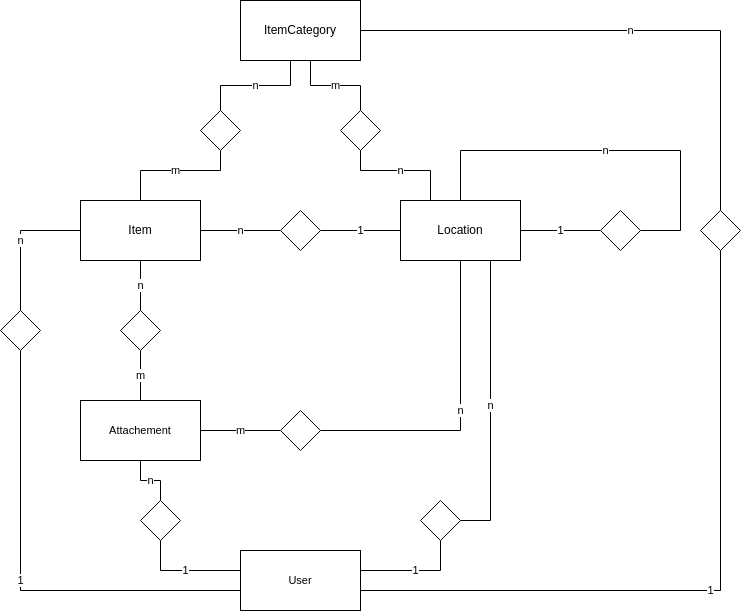

The diagram above was exported from draw.io. Its source (the exported page's mxGraphModel, read from the mxfile embedded in the PNG):
<mxGraphModel dx="1607" dy="838" grid="1" gridSize="10" guides="1" tooltips="1" connect="1" arrows="1" fold="1" page="1" pageScale="1" pageWidth="827" pageHeight="1169" math="0" shadow="0">
  <root>
    <mxCell id="0" />
    <mxCell id="1" parent="0" />
    <mxCell id="w1Wj2UtvCwJPasjvHcGs-5" value="n" style="edgeStyle=orthogonalEdgeStyle;rounded=0;orthogonalLoop=1;jettySize=auto;html=1;endArrow=none;startFill=0;" parent="1" source="w1Wj2UtvCwJPasjvHcGs-1" target="w1Wj2UtvCwJPasjvHcGs-4" edge="1">
      <mxGeometry relative="1" as="geometry" />
    </mxCell>
    <mxCell id="w1Wj2UtvCwJPasjvHcGs-13" value="n" style="edgeStyle=orthogonalEdgeStyle;shape=connector;rounded=0;orthogonalLoop=1;jettySize=auto;html=1;strokeColor=default;align=center;verticalAlign=middle;fontFamily=Helvetica;fontSize=11;fontColor=default;labelBackgroundColor=default;startFill=0;endArrow=none;" parent="1" source="w1Wj2UtvCwJPasjvHcGs-1" target="w1Wj2UtvCwJPasjvHcGs-11" edge="1">
      <mxGeometry relative="1" as="geometry" />
    </mxCell>
    <mxCell id="w1Wj2UtvCwJPasjvHcGs-1" value="Item" style="rounded=0;whiteSpace=wrap;html=1;" parent="1" vertex="1">
      <mxGeometry x="160" y="210" width="120" height="60" as="geometry" />
    </mxCell>
    <mxCell id="w1Wj2UtvCwJPasjvHcGs-8" value="1" style="edgeStyle=orthogonalEdgeStyle;shape=connector;rounded=0;orthogonalLoop=1;jettySize=auto;html=1;strokeColor=default;align=center;verticalAlign=middle;fontFamily=Helvetica;fontSize=11;fontColor=default;labelBackgroundColor=default;startFill=0;endArrow=none;" parent="1" source="w1Wj2UtvCwJPasjvHcGs-2" target="w1Wj2UtvCwJPasjvHcGs-7" edge="1">
      <mxGeometry relative="1" as="geometry">
        <Array as="points">
          <mxPoint x="640" y="240" />
          <mxPoint x="640" y="240" />
        </Array>
      </mxGeometry>
    </mxCell>
    <mxCell id="w1Wj2UtvCwJPasjvHcGs-14" value="n" style="edgeStyle=orthogonalEdgeStyle;shape=connector;rounded=0;orthogonalLoop=1;jettySize=auto;html=1;strokeColor=default;align=center;verticalAlign=middle;fontFamily=Helvetica;fontSize=11;fontColor=default;labelBackgroundColor=default;startFill=0;endArrow=none;entryX=1;entryY=0.5;entryDx=0;entryDy=0;" parent="1" source="w1Wj2UtvCwJPasjvHcGs-2" target="w1Wj2UtvCwJPasjvHcGs-15" edge="1">
      <mxGeometry x="-0.0323" relative="1" as="geometry">
        <mxPoint x="490" y="440" as="targetPoint" />
        <Array as="points">
          <mxPoint x="540" y="440" />
        </Array>
        <mxPoint as="offset" />
      </mxGeometry>
    </mxCell>
    <mxCell id="HDyFLu49zwUt0x08Z8SB-10" value="n" style="shape=connector;rounded=0;orthogonalLoop=1;jettySize=auto;html=1;strokeColor=default;align=center;verticalAlign=middle;fontFamily=Helvetica;fontSize=11;fontColor=default;labelBackgroundColor=default;endArrow=none;endFill=0;edgeStyle=orthogonalEdgeStyle;" parent="1" source="w1Wj2UtvCwJPasjvHcGs-2" target="HDyFLu49zwUt0x08Z8SB-9" edge="1">
      <mxGeometry relative="1" as="geometry">
        <Array as="points">
          <mxPoint x="510" y="180" />
          <mxPoint x="440" y="180" />
        </Array>
      </mxGeometry>
    </mxCell>
    <mxCell id="w1Wj2UtvCwJPasjvHcGs-2" value="Location" style="rounded=0;whiteSpace=wrap;html=1;" parent="1" vertex="1">
      <mxGeometry x="480" y="210" width="120" height="60" as="geometry" />
    </mxCell>
    <mxCell id="w1Wj2UtvCwJPasjvHcGs-6" value="1" style="edgeStyle=orthogonalEdgeStyle;shape=connector;rounded=0;orthogonalLoop=1;jettySize=auto;html=1;strokeColor=default;align=center;verticalAlign=middle;fontFamily=Helvetica;fontSize=11;fontColor=default;labelBackgroundColor=default;startFill=0;endArrow=none;" parent="1" source="w1Wj2UtvCwJPasjvHcGs-4" target="w1Wj2UtvCwJPasjvHcGs-2" edge="1">
      <mxGeometry relative="1" as="geometry" />
    </mxCell>
    <mxCell id="w1Wj2UtvCwJPasjvHcGs-4" value="" style="rhombus;whiteSpace=wrap;html=1;" parent="1" vertex="1">
      <mxGeometry x="360" y="220" width="40" height="40" as="geometry" />
    </mxCell>
    <mxCell id="w1Wj2UtvCwJPasjvHcGs-9" value="n" style="edgeStyle=orthogonalEdgeStyle;shape=connector;rounded=0;orthogonalLoop=1;jettySize=auto;html=1;strokeColor=default;align=center;verticalAlign=middle;fontFamily=Helvetica;fontSize=11;fontColor=default;labelBackgroundColor=default;startFill=0;endArrow=none;entryX=0.5;entryY=0;entryDx=0;entryDy=0;" parent="1" source="w1Wj2UtvCwJPasjvHcGs-7" target="w1Wj2UtvCwJPasjvHcGs-2" edge="1">
      <mxGeometry relative="1" as="geometry">
        <mxPoint x="550" y="320" as="targetPoint" />
        <Array as="points">
          <mxPoint x="760" y="240" />
          <mxPoint x="760" y="160" />
          <mxPoint x="540" y="160" />
        </Array>
      </mxGeometry>
    </mxCell>
    <mxCell id="w1Wj2UtvCwJPasjvHcGs-7" value="" style="rhombus;whiteSpace=wrap;html=1;" parent="1" vertex="1">
      <mxGeometry x="680" y="220" width="40" height="40" as="geometry" />
    </mxCell>
    <mxCell id="w1Wj2UtvCwJPasjvHcGs-12" value="m" style="edgeStyle=orthogonalEdgeStyle;shape=connector;rounded=0;orthogonalLoop=1;jettySize=auto;html=1;strokeColor=default;align=center;verticalAlign=middle;fontFamily=Helvetica;fontSize=11;fontColor=default;labelBackgroundColor=default;startFill=0;endArrow=none;" parent="1" source="w1Wj2UtvCwJPasjvHcGs-10" target="w1Wj2UtvCwJPasjvHcGs-11" edge="1">
      <mxGeometry relative="1" as="geometry" />
    </mxCell>
    <mxCell id="w1Wj2UtvCwJPasjvHcGs-10" value="Attachement" style="rounded=0;whiteSpace=wrap;html=1;fontFamily=Helvetica;fontSize=11;fontColor=default;labelBackgroundColor=default;" parent="1" vertex="1">
      <mxGeometry x="160" y="410" width="120" height="60" as="geometry" />
    </mxCell>
    <mxCell id="w1Wj2UtvCwJPasjvHcGs-11" value="" style="rhombus;whiteSpace=wrap;html=1;" parent="1" vertex="1">
      <mxGeometry x="200" y="320" width="40" height="40" as="geometry" />
    </mxCell>
    <mxCell id="w1Wj2UtvCwJPasjvHcGs-16" value="m" style="edgeStyle=orthogonalEdgeStyle;shape=connector;rounded=0;orthogonalLoop=1;jettySize=auto;html=1;strokeColor=default;align=center;verticalAlign=middle;fontFamily=Helvetica;fontSize=11;fontColor=default;labelBackgroundColor=default;startFill=0;endArrow=none;" parent="1" source="w1Wj2UtvCwJPasjvHcGs-15" target="w1Wj2UtvCwJPasjvHcGs-10" edge="1">
      <mxGeometry relative="1" as="geometry" />
    </mxCell>
    <mxCell id="w1Wj2UtvCwJPasjvHcGs-15" value="" style="rhombus;whiteSpace=wrap;html=1;" parent="1" vertex="1">
      <mxGeometry x="360" y="420" width="40" height="40" as="geometry" />
    </mxCell>
    <mxCell id="HDyFLu49zwUt0x08Z8SB-1" value="ItemCategory" style="rounded=0;whiteSpace=wrap;html=1;" parent="1" vertex="1">
      <mxGeometry x="320" y="10" width="120" height="60" as="geometry" />
    </mxCell>
    <mxCell id="HDyFLu49zwUt0x08Z8SB-6" value="n" style="edgeStyle=orthogonalEdgeStyle;rounded=0;orthogonalLoop=1;jettySize=auto;html=1;endArrow=none;endFill=0;" parent="1" source="HDyFLu49zwUt0x08Z8SB-5" target="HDyFLu49zwUt0x08Z8SB-1" edge="1">
      <mxGeometry relative="1" as="geometry">
        <Array as="points">
          <mxPoint x="300" y="95" />
          <mxPoint x="370" y="95" />
        </Array>
      </mxGeometry>
    </mxCell>
    <mxCell id="HDyFLu49zwUt0x08Z8SB-7" value="m" style="edgeStyle=orthogonalEdgeStyle;shape=connector;rounded=0;orthogonalLoop=1;jettySize=auto;html=1;strokeColor=default;align=center;verticalAlign=middle;fontFamily=Helvetica;fontSize=11;fontColor=default;labelBackgroundColor=default;endArrow=none;endFill=0;" parent="1" source="HDyFLu49zwUt0x08Z8SB-5" target="w1Wj2UtvCwJPasjvHcGs-1" edge="1">
      <mxGeometry relative="1" as="geometry">
        <Array as="points">
          <mxPoint x="300" y="180" />
          <mxPoint x="220" y="180" />
        </Array>
      </mxGeometry>
    </mxCell>
    <mxCell id="HDyFLu49zwUt0x08Z8SB-5" value="" style="rhombus;whiteSpace=wrap;html=1;" parent="1" vertex="1">
      <mxGeometry x="280" y="120" width="40" height="40" as="geometry" />
    </mxCell>
    <mxCell id="HDyFLu49zwUt0x08Z8SB-11" value="m" style="shape=connector;rounded=0;orthogonalLoop=1;jettySize=auto;html=1;strokeColor=default;align=center;verticalAlign=middle;fontFamily=Helvetica;fontSize=11;fontColor=default;labelBackgroundColor=default;endArrow=none;endFill=0;edgeStyle=orthogonalEdgeStyle;" parent="1" source="HDyFLu49zwUt0x08Z8SB-9" target="HDyFLu49zwUt0x08Z8SB-1" edge="1">
      <mxGeometry relative="1" as="geometry">
        <mxPoint x="673.3333333333333" y="400" as="targetPoint" />
        <Array as="points">
          <mxPoint x="440" y="95" />
          <mxPoint x="390" y="95" />
        </Array>
      </mxGeometry>
    </mxCell>
    <mxCell id="HDyFLu49zwUt0x08Z8SB-9" value="" style="rhombus;whiteSpace=wrap;html=1;" parent="1" vertex="1">
      <mxGeometry x="420" y="120" width="40" height="40" as="geometry" />
    </mxCell>
    <mxCell id="HDyFLu49zwUt0x08Z8SB-16" value="1" style="edgeStyle=orthogonalEdgeStyle;shape=connector;rounded=0;orthogonalLoop=1;jettySize=auto;html=1;strokeColor=default;align=center;verticalAlign=middle;fontFamily=Helvetica;fontSize=11;fontColor=default;labelBackgroundColor=default;endArrow=none;endFill=0;" parent="1" source="HDyFLu49zwUt0x08Z8SB-12" target="HDyFLu49zwUt0x08Z8SB-15" edge="1">
      <mxGeometry relative="1" as="geometry">
        <Array as="points">
          <mxPoint x="520" y="580" />
        </Array>
      </mxGeometry>
    </mxCell>
    <mxCell id="HDyFLu49zwUt0x08Z8SB-19" value="1" style="edgeStyle=orthogonalEdgeStyle;shape=connector;rounded=0;orthogonalLoop=1;jettySize=auto;html=1;strokeColor=default;align=center;verticalAlign=middle;fontFamily=Helvetica;fontSize=11;fontColor=default;labelBackgroundColor=default;endArrow=none;endFill=0;" parent="1" source="HDyFLu49zwUt0x08Z8SB-12" target="HDyFLu49zwUt0x08Z8SB-13" edge="1">
      <mxGeometry relative="1" as="geometry">
        <Array as="points">
          <mxPoint x="240" y="580" />
        </Array>
      </mxGeometry>
    </mxCell>
    <mxCell id="HDyFLu49zwUt0x08Z8SB-22" value="1" style="edgeStyle=orthogonalEdgeStyle;shape=connector;rounded=0;orthogonalLoop=1;jettySize=auto;html=1;strokeColor=default;align=center;verticalAlign=middle;fontFamily=Helvetica;fontSize=11;fontColor=default;labelBackgroundColor=default;endArrow=none;endFill=0;" parent="1" source="HDyFLu49zwUt0x08Z8SB-12" target="HDyFLu49zwUt0x08Z8SB-14" edge="1">
      <mxGeometry relative="1" as="geometry">
        <Array as="points">
          <mxPoint x="100" y="600" />
        </Array>
      </mxGeometry>
    </mxCell>
    <mxCell id="HDyFLu49zwUt0x08Z8SB-25" value="1" style="edgeStyle=orthogonalEdgeStyle;shape=connector;rounded=0;orthogonalLoop=1;jettySize=auto;html=1;strokeColor=default;align=center;verticalAlign=middle;fontFamily=Helvetica;fontSize=11;fontColor=default;labelBackgroundColor=default;endArrow=none;endFill=0;" parent="1" source="HDyFLu49zwUt0x08Z8SB-12" target="HDyFLu49zwUt0x08Z8SB-24" edge="1">
      <mxGeometry relative="1" as="geometry">
        <Array as="points">
          <mxPoint x="800" y="600" />
        </Array>
      </mxGeometry>
    </mxCell>
    <mxCell id="HDyFLu49zwUt0x08Z8SB-12" value="User" style="rounded=0;whiteSpace=wrap;html=1;fontFamily=Helvetica;fontSize=11;fontColor=default;labelBackgroundColor=default;" parent="1" vertex="1">
      <mxGeometry x="320" y="560" width="120" height="60" as="geometry" />
    </mxCell>
    <mxCell id="HDyFLu49zwUt0x08Z8SB-20" value="n" style="edgeStyle=orthogonalEdgeStyle;shape=connector;rounded=0;orthogonalLoop=1;jettySize=auto;html=1;strokeColor=default;align=center;verticalAlign=middle;fontFamily=Helvetica;fontSize=11;fontColor=default;labelBackgroundColor=default;endArrow=none;endFill=0;" parent="1" source="HDyFLu49zwUt0x08Z8SB-13" target="w1Wj2UtvCwJPasjvHcGs-10" edge="1">
      <mxGeometry relative="1" as="geometry" />
    </mxCell>
    <mxCell id="HDyFLu49zwUt0x08Z8SB-13" value="" style="rhombus;whiteSpace=wrap;html=1;" parent="1" vertex="1">
      <mxGeometry x="220" y="510" width="40" height="40" as="geometry" />
    </mxCell>
    <mxCell id="HDyFLu49zwUt0x08Z8SB-23" value="n" style="edgeStyle=orthogonalEdgeStyle;shape=connector;rounded=0;orthogonalLoop=1;jettySize=auto;html=1;strokeColor=default;align=center;verticalAlign=middle;fontFamily=Helvetica;fontSize=11;fontColor=default;labelBackgroundColor=default;endArrow=none;endFill=0;" parent="1" source="HDyFLu49zwUt0x08Z8SB-14" target="w1Wj2UtvCwJPasjvHcGs-1" edge="1">
      <mxGeometry relative="1" as="geometry">
        <Array as="points">
          <mxPoint x="100" y="240" />
        </Array>
      </mxGeometry>
    </mxCell>
    <mxCell id="HDyFLu49zwUt0x08Z8SB-14" value="" style="rhombus;whiteSpace=wrap;html=1;" parent="1" vertex="1">
      <mxGeometry x="80" y="320" width="40" height="40" as="geometry" />
    </mxCell>
    <mxCell id="HDyFLu49zwUt0x08Z8SB-18" value="n" style="edgeStyle=orthogonalEdgeStyle;shape=connector;rounded=0;orthogonalLoop=1;jettySize=auto;html=1;strokeColor=default;align=center;verticalAlign=middle;fontFamily=Helvetica;fontSize=11;fontColor=default;labelBackgroundColor=default;endArrow=none;endFill=0;exitX=1;exitY=0.5;exitDx=0;exitDy=0;" parent="1" source="HDyFLu49zwUt0x08Z8SB-15" target="w1Wj2UtvCwJPasjvHcGs-2" edge="1">
      <mxGeometry relative="1" as="geometry">
        <Array as="points">
          <mxPoint x="570" y="530" />
        </Array>
      </mxGeometry>
    </mxCell>
    <mxCell id="HDyFLu49zwUt0x08Z8SB-15" value="" style="rhombus;whiteSpace=wrap;html=1;" parent="1" vertex="1">
      <mxGeometry x="500" y="510" width="40" height="40" as="geometry" />
    </mxCell>
    <mxCell id="HDyFLu49zwUt0x08Z8SB-26" value="n" style="edgeStyle=orthogonalEdgeStyle;shape=connector;rounded=0;orthogonalLoop=1;jettySize=auto;html=1;strokeColor=default;align=center;verticalAlign=middle;fontFamily=Helvetica;fontSize=11;fontColor=default;labelBackgroundColor=default;endArrow=none;endFill=0;" parent="1" source="HDyFLu49zwUt0x08Z8SB-24" target="HDyFLu49zwUt0x08Z8SB-1" edge="1">
      <mxGeometry relative="1" as="geometry">
        <Array as="points">
          <mxPoint x="800" y="40" />
        </Array>
      </mxGeometry>
    </mxCell>
    <mxCell id="HDyFLu49zwUt0x08Z8SB-24" value="" style="rhombus;whiteSpace=wrap;html=1;" parent="1" vertex="1">
      <mxGeometry x="780" y="220" width="40" height="40" as="geometry" />
    </mxCell>
  </root>
</mxGraphModel>